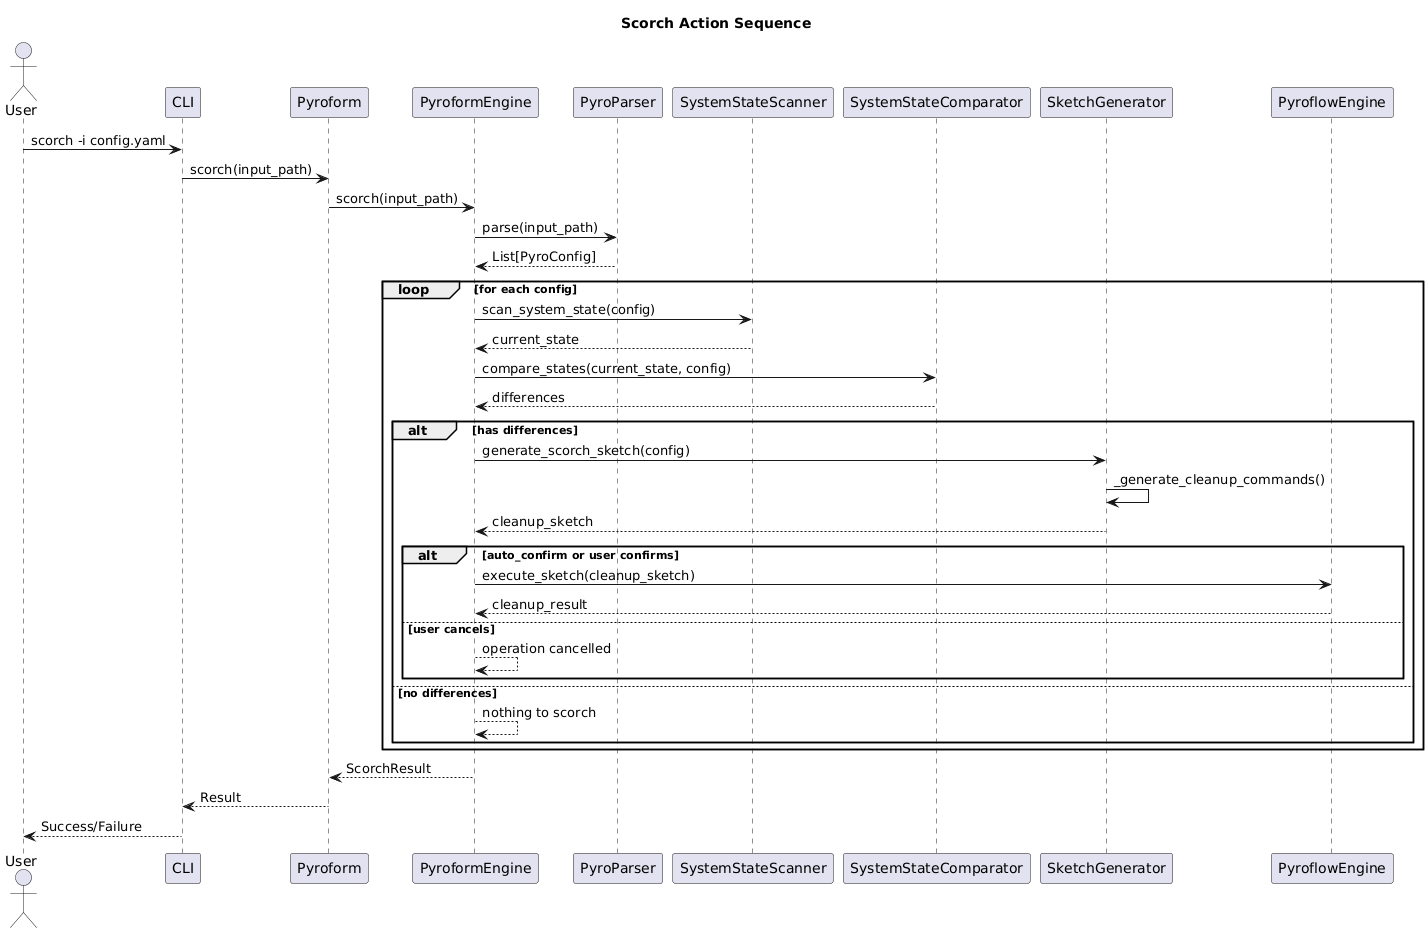

The diagram above was rendered by PlantUML. Its source (embedded in the PNG):
@startuml
title Scorch Action Sequence

actor User
participant CLI
participant Pyroform
participant PyroformEngine
participant PyroParser
participant SystemStateScanner
participant SystemStateComparator
participant SketchGenerator
participant PyroflowEngine

User -> CLI: scorch -i config.yaml
CLI -> Pyroform: scorch(input_path)
Pyroform -> PyroformEngine: scorch(input_path)
PyroformEngine -> PyroParser: parse(input_path)
PyroParser --> PyroformEngine: List[PyroConfig]

loop for each config
  PyroformEngine -> SystemStateScanner: scan_system_state(config)
  SystemStateScanner --> PyroformEngine: current_state
  PyroformEngine -> SystemStateComparator: compare_states(current_state, config)
  SystemStateComparator --> PyroformEngine: differences
  
  alt has differences
    PyroformEngine -> SketchGenerator: generate_scorch_sketch(config)
    SketchGenerator -> SketchGenerator: _generate_cleanup_commands()
    SketchGenerator --> PyroformEngine: cleanup_sketch
    
    alt auto_confirm or user confirms
      PyroformEngine -> PyroflowEngine: execute_sketch(cleanup_sketch)
      PyroflowEngine --> PyroformEngine: cleanup_result
    else user cancels
      PyroformEngine --> PyroformEngine: operation cancelled
    end
  else no differences
    PyroformEngine --> PyroformEngine: nothing to scorch
  end
end

PyroformEngine --> Pyroform: ScorchResult
Pyroform --> CLI: Result
CLI --> User: Success/Failure
@enduml